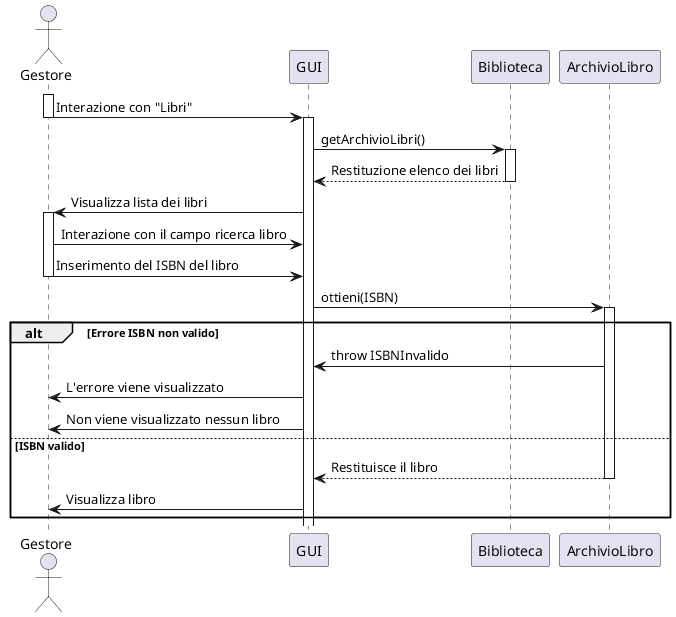

The diagram above was rendered by PlantUML. Its source (embedded in the PNG):
@startuml
actor Gestore as G
participant "GUI" as UI
participant "Biblioteca" as B
participant  "ArchivioLibro" as AL


'  ---- Flusso principale -----
activate G
G -> UI : Interazione con "Libri"
deactivate G
activate UI

UI -> B : getArchivioLibri()
activate B
B --> UI : Restituzione elenco dei libri
deactivate B
UI -> G : Visualizza lista dei libri
activate G
'-- Ricerca del libro --
G -> UI : Interazione con il campo ricerca libro
G -> UI : Inserimento del ISBN del libro
deactivate G
UI -> AL : ottieni(ISBN)
activate AL
'-- Errore ISBN --
alt Errore ISBN non valido
    AL -> UI : throw ISBNInvalido
    UI -> G : L'errore viene visualizzato
    UI -> G : Non viene visualizzato nessun libro
else ISBN valido
    AL --> UI : Restituisce il libro
    deactivate AL
    UI -> G : Visualizza libro
end

@enduml